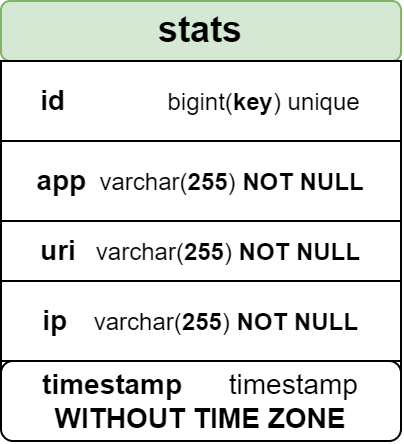

The diagram above was exported from draw.io. Its source (the exported page's mxGraphModel, read from the mxfile embedded in the PNG):
<mxGraphModel dx="989" dy="521" grid="1" gridSize="10" guides="1" tooltips="1" connect="1" arrows="1" fold="1" page="1" pageScale="1" pageWidth="827" pageHeight="1169" math="0" shadow="0">
  <root>
    <mxCell id="WIyWlLk6GJQsqaUBKTNV-0" />
    <mxCell id="WIyWlLk6GJQsqaUBKTNV-1" parent="WIyWlLk6GJQsqaUBKTNV-0" />
    <mxCell id="UI_SHwN2EkwFAbN9Fpso-0" value="" style="rounded=1;whiteSpace=wrap;html=1;" parent="WIyWlLk6GJQsqaUBKTNV-1" vertex="1">
      <mxGeometry x="320" y="230" width="200" height="210" as="geometry" />
    </mxCell>
    <mxCell id="1j-Ie_62qRYwlke7-Hir-0" value="&lt;font style=&quot;font-size: 18px;&quot;&gt;&lt;b&gt;stats&lt;/b&gt;&lt;/font&gt;" style="rounded=1;whiteSpace=wrap;html=1;fillColor=#d5e8d4;strokeColor=#82b366;" parent="WIyWlLk6GJQsqaUBKTNV-1" vertex="1">
      <mxGeometry x="320" y="220" width="200" height="30" as="geometry" />
    </mxCell>
    <mxCell id="1j-Ie_62qRYwlke7-Hir-1" value="&lt;font style=&quot;font-size: 14px;&quot;&gt;&lt;b&gt;id&amp;nbsp;&amp;nbsp;&lt;/b&gt;&lt;/font&gt;&amp;nbsp; &amp;nbsp; &amp;nbsp; &amp;nbsp; &amp;nbsp; &amp;nbsp; &amp;nbsp;bigint(&lt;b&gt;key&lt;/b&gt;) unique" style="rounded=0;whiteSpace=wrap;html=1;" parent="WIyWlLk6GJQsqaUBKTNV-1" vertex="1">
      <mxGeometry x="320" y="250" width="200" height="40" as="geometry" />
    </mxCell>
    <mxCell id="SR8pcmDuVQMgUgVTD1DR-1" value="&lt;span style=&quot;font-size: 14px;&quot;&gt;&lt;b&gt;app&lt;/b&gt;&lt;/span&gt;&amp;nbsp; varchar(&lt;b&gt;255&lt;/b&gt;)&lt;b&gt; NOT NULL&lt;/b&gt;" style="rounded=0;whiteSpace=wrap;html=1;" parent="WIyWlLk6GJQsqaUBKTNV-1" vertex="1">
      <mxGeometry x="320" y="290" width="200" height="40" as="geometry" />
    </mxCell>
    <mxCell id="SR8pcmDuVQMgUgVTD1DR-2" value="&lt;font style=&quot;font-size: 14px;&quot;&gt;&lt;b&gt;uri&lt;/b&gt;&lt;/font&gt;&amp;nbsp; &amp;nbsp;varchar(&lt;b style=&quot;border-color: var(--border-color);&quot;&gt;255&lt;/b&gt;)&lt;b style=&quot;border-color: var(--border-color);&quot;&gt;&amp;nbsp;NOT NULL&lt;/b&gt;" style="rounded=0;whiteSpace=wrap;html=1;" parent="WIyWlLk6GJQsqaUBKTNV-1" vertex="1">
      <mxGeometry x="320" y="330" width="200" height="30" as="geometry" />
    </mxCell>
    <mxCell id="SR8pcmDuVQMgUgVTD1DR-3" value="&lt;font style=&quot;font-size: 14px;&quot;&gt;&lt;b&gt;ip&lt;/b&gt;&lt;/font&gt;&amp;nbsp; &amp;nbsp; varchar(&lt;b style=&quot;border-color: var(--border-color);&quot;&gt;255&lt;/b&gt;)&lt;b style=&quot;border-color: var(--border-color);&quot;&gt;&amp;nbsp;NOT NULL&lt;/b&gt;" style="rounded=0;whiteSpace=wrap;html=1;" parent="WIyWlLk6GJQsqaUBKTNV-1" vertex="1">
      <mxGeometry x="320" y="360" width="200" height="40" as="geometry" />
    </mxCell>
    <mxCell id="SR8pcmDuVQMgUgVTD1DR-4" value="&lt;font style=&quot;font-size: 14px;&quot;&gt;&lt;b&gt;timestamp&amp;nbsp; &amp;nbsp; &amp;nbsp;&amp;nbsp;&lt;/b&gt;timestamp &lt;b&gt;WITHOUT TIME ZONE&lt;/b&gt;&lt;/font&gt;" style="rounded=1;whiteSpace=wrap;html=1;perimeterSpacing=2;" parent="WIyWlLk6GJQsqaUBKTNV-1" vertex="1">
      <mxGeometry x="320" y="400" width="200" height="40" as="geometry" />
    </mxCell>
  </root>
</mxGraphModel>